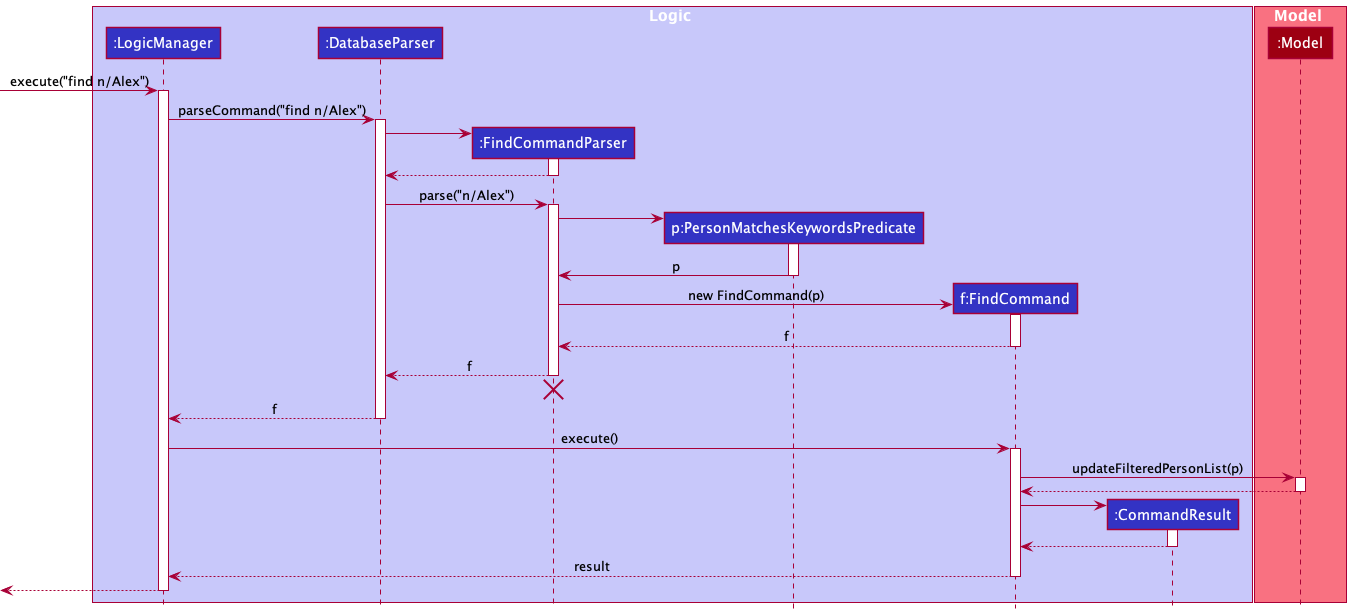

The diagram above was rendered by PlantUML. Its source (embedded in the PNG):
@startuml
!include style.puml

box Logic LOGIC_COLOR_T1
participant ":LogicManager" as LogicManager LOGIC_COLOR
participant ":DatabaseParser" as DatabaseParser LOGIC_COLOR
participant ":FindCommandParser" as FindCommandParser LOGIC_COLOR
participant "p:PersonMatchesKeywordsPredicate" as PersonMatchesKeywordsPredicate LOGIC_COLOR
participant "f:FindCommand" as FindCommand LOGIC_COLOR
participant ":CommandResult" as CommandResult LOGIC_COLOR
end box

box Model MODEL_COLOR_T1
participant ":Model" as Model MODEL_COLOR
end box

[-> LogicManager : execute("find n/Alex")
activate LogicManager

LogicManager -> DatabaseParser : parseCommand("find n/Alex")
activate DatabaseParser

create FindCommandParser
DatabaseParser -> FindCommandParser
activate FindCommandParser

FindCommandParser --> DatabaseParser
deactivate FindCommandParser

DatabaseParser -> FindCommandParser : parse("n/Alex")
activate FindCommandParser

create PersonMatchesKeywordsPredicate
FindCommandParser -> PersonMatchesKeywordsPredicate
activate PersonMatchesKeywordsPredicate

PersonMatchesKeywordsPredicate -> FindCommandParser : p
deactivate PersonMatchesKeywordsPredicate

create FindCommand
FindCommandParser -> FindCommand : new FindCommand(p)
activate FindCommand

FindCommand --> FindCommandParser : f
deactivate FindCommand

FindCommandParser --> DatabaseParser : f
deactivate FindCommandParser
'Hidden arrow to position the destroy marker below the end of the activation bar.
FindCommandParser -[hidden]-> DatabaseParser
destroy FindCommandParser

DatabaseParser --> LogicManager : f
deactivate DatabaseParser

LogicManager -> FindCommand : execute()
activate FindCommand

FindCommand -> Model : updateFilteredPersonList(p)
activate Model

Model --> FindCommand
deactivate Model

create CommandResult
FindCommand -> CommandResult
activate CommandResult

CommandResult --> FindCommand
deactivate CommandResult

FindCommand --> LogicManager : result
deactivate FindCommand

[<--LogicManager
deactivate LogicManager
@enduml